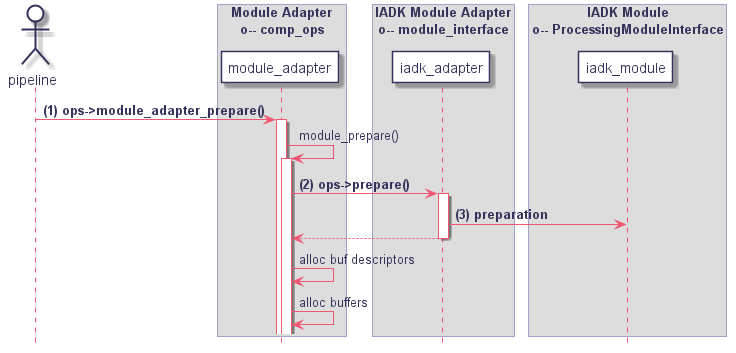

The diagram above was rendered by PlantUML. Its source (embedded in the PNG):
@startuml
hidefootbox
skinparam componentStyle uml2

skinparam defaultFontColor	#33335b

skinparam rectangle {
	color		#d6d6de
	backgroundColor	#ffffff
}

skinparam queue {
	color		#d6d6de
	backgroundColor	#ffffff
}

skinparam component {
	backgroundColor	#ffffff
	borderColor	#33335b
	arrowColor	#f05772
}

skinparam interface {
	backgroundColor	#ffffff
	borderColor	#f05772
}

skinparam class {
	backgroundColor	#ffffff
	borderColor	#33335b
	arrowColor	#f05772
}
skinparam stereotypeCBackgroundColor	#6fccdd

skinparam sequence {
	arrowColor		#4a4a86
	lifeLineBorderColor	#f05772
	groupBorderColor	#a1a1ca
	boxBorderColor		#a1a1ca
	dividerBorderColor	#d6d6de
	dividerBorderThickness	1
}
skinparam participant {
	borderColor		#33335b
	backgroundColor		#ffffff
}
skinparam actor {
	borderColor		#33335b
	backgroundColor		#ffffff
}

skinparam state {
	borderColor		#33335b
	backgroundColor		#ffffff
}

skinparam node {
	backgroundColor		#ffffff
}

skinparam note {
	backgroundColor 	#f6ed80
	borderColor		#d6d6de
}

skinparam activity {
	borderColor		#33335b
	backgroundColor		#ffffff
}

skinparam activityDiamond {
	borderColor		#33335b
	backgroundColor		#ffffff
}

skinparam arrowColor	#f05772
skinparam maxMessageSize 400
skinparam BoxPadding 4
actor pipeline
box "Module Adapter\no-- comp_ops"
	participant "module_adapter" as module_adapter
end box
box "IADK Module Adapter\no-- module_interface"
	participant "iadk_adapter" as iadk_adapter
end box
box "IADK Module\no-- ProcessingModuleInterface"
	participant iadk_module
end box

pipeline -> module_adapter : <b>(1) ops->module_adapter_prepare()</b>
	activate module_adapter
	module_adapter -> module_adapter : module_prepare()
		activate module_adapter
		module_adapter -> iadk_adapter : <b>(2) ops->prepare()</b>
			activate iadk_adapter
			iadk_adapter -> iadk_module : <b>(3) preparation</b>
		module_adapter <-- iadk_adapter
		deactivate iadk_adapter
		module_adapter -> module_adapter : alloc buf descriptors
		module_adapter -> module_adapter : alloc buffers

@enduml